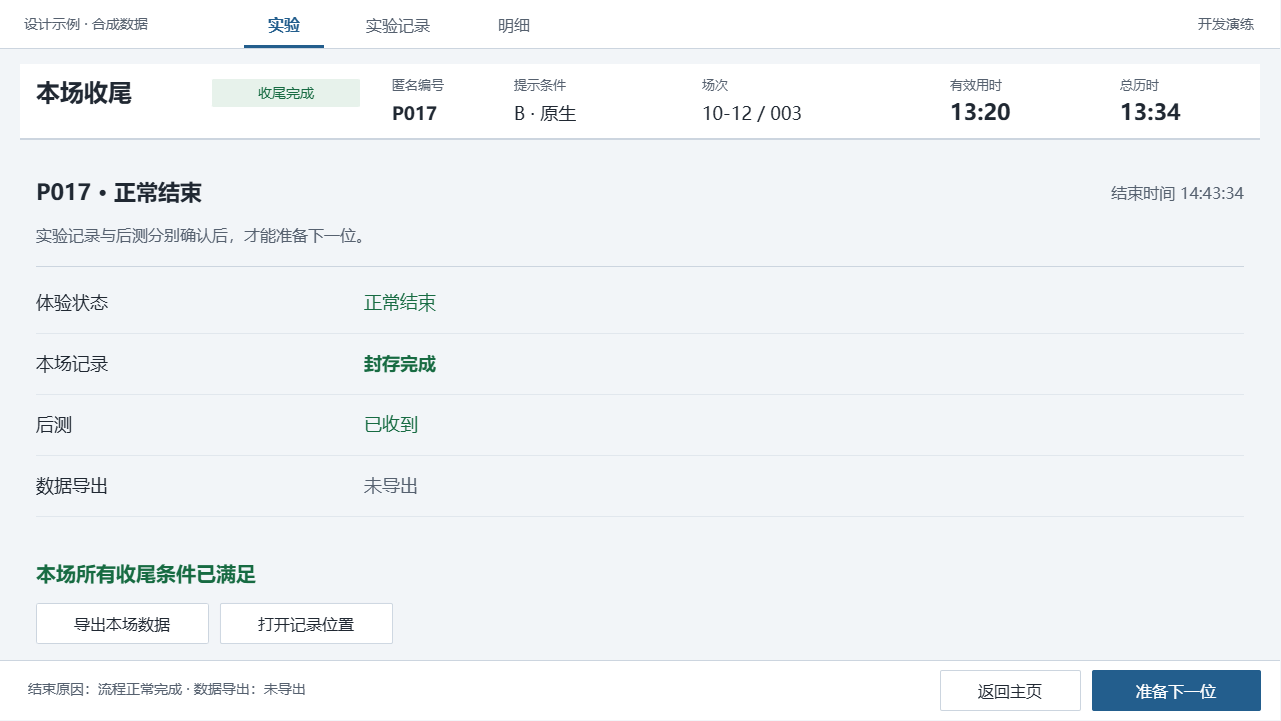

The diagram above was exported from draw.io. Its source (the exported page's mxGraphModel, read from the mxfile embedded in the PNG):
<mxGraphModel dx="1327" dy="1271" grid="0" gridSize="10" guides="1" tooltips="1" connect="0" arrows="0" fold="1" page="1" pageScale="1" pageWidth="1280" pageHeight="720" background="#F2F5F8" math="0" shadow="0">
  <root>
    <mxCell id="0" />
    <mxCell id="1" parent="0" />
    <mxCell id="closed-canvas" parent="1" style="rounded=0;arcSize=0;fillColor=#F2F5F8;strokeColor=none;fontColor=#202832;fontSize=16;fontFamily=Microsoft YaHei;align=left;verticalAlign=middle;whiteSpace=wrap;html=0;spacingLeft=12;spacingRight=12;" value="" vertex="1">
      <mxGeometry height="720" width="1280" as="geometry" />
    </mxCell>
    <mxCell id="closed-2" parent="1" style="rounded=0;arcSize=0;fillColor=#FFFFFF;strokeColor=none;fontColor=#202832;fontSize=16;fontFamily=Microsoft YaHei;align=left;verticalAlign=middle;whiteSpace=wrap;html=0;spacingLeft=12;spacingRight=12;" value="" vertex="1">
      <mxGeometry height="48" width="1280" as="geometry" />
    </mxCell>
    <mxCell id="closed-3" parent="1" style="text;html=0;strokeColor=none;fillColor=none;whiteSpace=wrap;overflow=hidden;fontFamily=Microsoft YaHei;fontSize=14;fontColor=#56616F;fontStyle=0;align=left;verticalAlign=middle;spacing=0;" value="设计示例 · 合成数据" vertex="1">
      <mxGeometry height="28" width="190" x="24" y="10" as="geometry" />
    </mxCell>
    <mxCell id="closed-4" parent="1" style="text;html=0;strokeColor=none;fillColor=none;whiteSpace=wrap;overflow=hidden;fontFamily=Microsoft YaHei;fontSize=16;fontColor=#235E8D;fontStyle=1;align=center;verticalAlign=middle;spacing=0;" value="实验" vertex="1">
      <mxGeometry height="28" width="80" x="244" y="10" as="geometry" />
    </mxCell>
    <mxCell id="closed-5" parent="1" style="rounded=0;arcSize=0;fillColor=#235E8D;strokeColor=none;fontColor=#202832;fontSize=16;fontFamily=Microsoft YaHei;align=left;verticalAlign=middle;whiteSpace=wrap;html=0;spacingLeft=12;spacingRight=12;" value="" vertex="1">
      <mxGeometry height="3" width="80" x="244" y="45" as="geometry" />
    </mxCell>
    <mxCell id="closed-6" parent="1" style="text;html=0;strokeColor=none;fillColor=none;whiteSpace=wrap;overflow=hidden;fontFamily=Microsoft YaHei;fontSize=16;fontColor=#56616F;fontStyle=0;align=center;verticalAlign=middle;spacing=0;" value="实验记录" vertex="1">
      <mxGeometry height="28" width="108" x="344" y="10" as="geometry" />
    </mxCell>
    <mxCell id="closed-7" parent="1" style="text;html=0;strokeColor=none;fillColor=none;whiteSpace=wrap;overflow=hidden;fontFamily=Microsoft YaHei;fontSize=16;fontColor=#56616F;fontStyle=0;align=center;verticalAlign=middle;spacing=0;" value="明细" vertex="1">
      <mxGeometry height="28" width="80" x="474" y="10" as="geometry" />
    </mxCell>
    <mxCell id="closed-8" parent="1" style="text;html=0;strokeColor=none;fillColor=none;whiteSpace=wrap;overflow=hidden;fontFamily=Microsoft YaHei;fontSize=14;fontColor=#56616F;fontStyle=0;align=right;verticalAlign=middle;spacing=0;" value="开发演练" vertex="1">
      <mxGeometry height="28" width="160" x="1094" y="10" as="geometry" />
    </mxCell>
    <mxCell id="closed-9" parent="1" style="rounded=0;arcSize=0;fillColor=#CCD5DF;strokeColor=none;fontColor=#202832;fontSize=16;fontFamily=Microsoft YaHei;align=left;verticalAlign=middle;whiteSpace=wrap;html=0;spacingLeft=12;spacingRight=12;" value="" vertex="1">
      <mxGeometry height="1" width="1280" y="48" as="geometry" />
    </mxCell>
    <mxCell id="closed-10" parent="1" style="rounded=0;arcSize=0;fillColor=#FFFFFF;strokeColor=none;fontColor=#202832;fontSize=16;fontFamily=Microsoft YaHei;align=left;verticalAlign=middle;whiteSpace=wrap;html=0;spacingLeft=12;spacingRight=12;" value="" vertex="1">
      <mxGeometry height="76" width="1240" x="20" y="64" as="geometry" />
    </mxCell>
    <mxCell id="closed-11" parent="1" style="text;html=0;strokeColor=none;fillColor=none;whiteSpace=wrap;overflow=hidden;fontFamily=Microsoft YaHei;fontSize=24;fontColor=#202832;fontStyle=1;align=left;verticalAlign=middle;spacing=0;" value="本场收尾" vertex="1">
      <mxGeometry height="38" width="162" x="36" y="73" as="geometry" />
    </mxCell>
    <mxCell id="closed-12" parent="1" style="rounded=1;arcSize=4;fillColor=#E7F2EB;strokeColor=none;fontColor=#176B42;fontSize=14;fontFamily=Microsoft YaHei;align=center;verticalAlign=middle;whiteSpace=wrap;html=0;spacingLeft=12;spacingRight=12;" value="收尾完成" vertex="1">
      <mxGeometry height="28" width="148" x="212" y="79" as="geometry" />
    </mxCell>
    <mxCell id="closed-13" parent="1" style="text;html=0;strokeColor=none;fillColor=none;whiteSpace=wrap;overflow=hidden;fontFamily=Microsoft YaHei;fontSize=13;fontColor=#56616F;fontStyle=0;align=left;verticalAlign=middle;spacing=0;" value="匿名编号" vertex="1">
      <mxGeometry height="24" width="88" x="392" y="72" as="geometry" />
    </mxCell>
    <mxCell id="closed-14" parent="1" style="text;html=0;strokeColor=none;fillColor=none;whiteSpace=wrap;overflow=hidden;fontFamily=Microsoft YaHei;fontSize=18;fontColor=#202832;fontStyle=1;align=left;verticalAlign=middle;spacing=0;" value="P017" vertex="1">
      <mxGeometry height="28" width="88" x="392" y="99" as="geometry" />
    </mxCell>
    <mxCell id="closed-15" parent="1" style="text;html=0;strokeColor=none;fillColor=none;whiteSpace=wrap;overflow=hidden;fontFamily=Microsoft YaHei;fontSize=13;fontColor=#56616F;fontStyle=0;align=left;verticalAlign=middle;spacing=0;" value="提示条件" vertex="1">
      <mxGeometry height="24" width="88" x="514" y="72" as="geometry" />
    </mxCell>
    <mxCell id="closed-16" parent="1" style="text;html=0;strokeColor=none;fillColor=none;whiteSpace=wrap;overflow=hidden;fontFamily=Microsoft YaHei;fontSize=18;fontColor=#202832;fontStyle=0;align=left;verticalAlign=middle;spacing=0;" value="B · 原生" vertex="1">
      <mxGeometry height="28" width="144" x="514" y="99" as="geometry" />
    </mxCell>
    <mxCell id="closed-17" parent="1" style="text;html=0;strokeColor=none;fillColor=none;whiteSpace=wrap;overflow=hidden;fontFamily=Microsoft YaHei;fontSize=13;fontColor=#56616F;fontStyle=0;align=left;verticalAlign=middle;spacing=0;" value="场次" vertex="1">
      <mxGeometry height="24" width="80" x="702" y="72" as="geometry" />
    </mxCell>
    <mxCell id="closed-18" parent="1" style="text;html=0;strokeColor=none;fillColor=none;whiteSpace=wrap;overflow=hidden;fontFamily=Microsoft YaHei;fontSize=18;fontColor=#202832;fontStyle=0;align=left;verticalAlign=middle;spacing=0;" value="10-12 / 003" vertex="1">
      <mxGeometry height="28" width="172" x="702" y="99" as="geometry" />
    </mxCell>
    <mxCell id="closed-19" parent="1" style="text;html=0;strokeColor=none;fillColor=none;whiteSpace=wrap;overflow=hidden;fontFamily=Microsoft YaHei;fontSize=13;fontColor=#56616F;fontStyle=0;align=left;verticalAlign=middle;spacing=0;" value="有效用时" vertex="1">
      <mxGeometry height="24" width="112" x="950" y="72" as="geometry" />
    </mxCell>
    <mxCell id="closed-20" parent="1" style="text;html=0;strokeColor=none;fillColor=none;whiteSpace=wrap;overflow=hidden;fontFamily=Microsoft YaHei;fontSize=22;fontColor=#202832;fontStyle=1;align=left;verticalAlign=middle;spacing=0;" value="13:20" vertex="1">
      <mxGeometry height="28" width="112" x="950" y="98" as="geometry" />
    </mxCell>
    <mxCell id="closed-21" parent="1" style="text;html=0;strokeColor=none;fillColor=none;whiteSpace=wrap;overflow=hidden;fontFamily=Microsoft YaHei;fontSize=13;fontColor=#56616F;fontStyle=0;align=left;verticalAlign=middle;spacing=0;" value="总历时" vertex="1">
      <mxGeometry height="24" width="112" x="1120" y="72" as="geometry" />
    </mxCell>
    <mxCell id="closed-22" parent="1" style="text;html=0;strokeColor=none;fillColor=none;whiteSpace=wrap;overflow=hidden;fontFamily=Microsoft YaHei;fontSize=22;fontColor=#202832;fontStyle=1;align=left;verticalAlign=middle;spacing=0;" value="13:34" vertex="1">
      <mxGeometry height="28" width="112" x="1120" y="98" as="geometry" />
    </mxCell>
    <mxCell id="closed-23" parent="1" style="rounded=0;arcSize=0;fillColor=#CCD5DF;strokeColor=none;fontColor=#202832;fontSize=16;fontFamily=Microsoft YaHei;align=left;verticalAlign=middle;whiteSpace=wrap;html=0;spacingLeft=12;spacingRight=12;" value="" vertex="1">
      <mxGeometry height="2" width="1240" x="20" y="138" as="geometry" />
    </mxCell>
    <mxCell id="closed-24" parent="1" style="rounded=0;arcSize=0;fillColor=#FFFFFF;strokeColor=none;fontColor=#202832;fontSize=16;fontFamily=Microsoft YaHei;align=left;verticalAlign=middle;whiteSpace=wrap;html=0;spacingLeft=12;spacingRight=12;" value="" vertex="1">
      <mxGeometry height="60" width="1280" y="660" as="geometry" />
    </mxCell>
    <mxCell id="closed-25" parent="1" style="rounded=0;arcSize=0;fillColor=#CCD5DF;strokeColor=none;fontColor=#202832;fontSize=16;fontFamily=Microsoft YaHei;align=left;verticalAlign=middle;whiteSpace=wrap;html=0;spacingLeft=12;spacingRight=12;" value="" vertex="1">
      <mxGeometry height="1" width="1280" y="660" as="geometry" />
    </mxCell>
    <mxCell id="closed-26" parent="1" style="text;html=0;strokeColor=none;fillColor=none;whiteSpace=wrap;overflow=hidden;fontFamily=Microsoft YaHei;fontSize=22;fontColor=#202832;fontStyle=1;align=left;verticalAlign=middle;spacing=0;" value="P017 · 正常结束" vertex="1">
      <mxGeometry height="36" width="610" x="36" y="174" as="geometry" />
    </mxCell>
    <mxCell id="closed-27" parent="1" style="text;html=0;strokeColor=none;fillColor=none;whiteSpace=wrap;overflow=hidden;fontFamily=Microsoft YaHei;fontSize=16;fontColor=#56616F;fontStyle=0;align=left;verticalAlign=middle;spacing=0;" value="实验记录与后测分别确认后，才能准备下一位。" vertex="1">
      <mxGeometry height="32" width="850" x="36" y="218" as="geometry" />
    </mxCell>
    <mxCell id="closed-28" parent="1" style="text;html=0;strokeColor=none;fillColor=none;whiteSpace=wrap;overflow=hidden;fontFamily=Microsoft YaHei;fontSize=16;fontColor=#56616F;fontStyle=0;align=right;verticalAlign=middle;spacing=0;" value="结束时间  14:43:34" vertex="1">
      <mxGeometry height="32" width="252" x="992" y="176" as="geometry" />
    </mxCell>
    <mxCell id="closed-29" parent="1" style="rounded=0;arcSize=0;fillColor=#CCD5DF;strokeColor=none;fontColor=#202832;fontSize=16;fontFamily=Microsoft YaHei;align=left;verticalAlign=middle;whiteSpace=wrap;html=0;spacingLeft=12;spacingRight=12;" value="" vertex="1">
      <mxGeometry height="1" width="1208" x="36" y="266" as="geometry" />
    </mxCell>
    <mxCell id="closed-30" parent="1" style="text;html=0;strokeColor=none;fillColor=none;whiteSpace=wrap;overflow=hidden;fontFamily=Microsoft YaHei;fontSize=18;fontColor=#202832;fontStyle=0;align=left;verticalAlign=middle;spacing=0;" value="体验状态" vertex="1">
      <mxGeometry height="32" width="302" x="36" y="286" as="geometry" />
    </mxCell>
    <mxCell id="closed-31" parent="1" style="text;html=0;strokeColor=none;fillColor=none;whiteSpace=wrap;overflow=hidden;fontFamily=Microsoft YaHei;fontSize=18;fontColor=#176B42;fontStyle=0;align=left;verticalAlign=middle;spacing=0;" value="正常结束" vertex="1">
      <mxGeometry height="32" width="524" x="364" y="286" as="geometry" />
    </mxCell>
    <mxCell id="closed-32" parent="1" style="rounded=0;arcSize=0;fillColor=#E1E7ED;strokeColor=none;fontColor=#202832;fontSize=16;fontFamily=Microsoft YaHei;align=left;verticalAlign=middle;whiteSpace=wrap;html=0;spacingLeft=12;spacingRight=12;" value="" vertex="1">
      <mxGeometry height="1" width="1208" x="36" y="333" as="geometry" />
    </mxCell>
    <mxCell id="closed-33" parent="1" style="text;html=0;strokeColor=none;fillColor=none;whiteSpace=wrap;overflow=hidden;fontFamily=Microsoft YaHei;fontSize=18;fontColor=#202832;fontStyle=0;align=left;verticalAlign=middle;spacing=0;" value="本场记录" vertex="1">
      <mxGeometry height="32" width="302" x="36" y="347" as="geometry" />
    </mxCell>
    <mxCell id="closed-34" parent="1" style="text;html=0;strokeColor=none;fillColor=none;whiteSpace=wrap;overflow=hidden;fontFamily=Microsoft YaHei;fontSize=18;fontColor=#176B42;fontStyle=1;align=left;verticalAlign=middle;spacing=0;" value="封存完成" vertex="1">
      <mxGeometry height="32" width="524" x="364" y="347" as="geometry" />
    </mxCell>
    <mxCell id="closed-35" parent="1" style="rounded=0;arcSize=0;fillColor=#E1E7ED;strokeColor=none;fontColor=#202832;fontSize=16;fontFamily=Microsoft YaHei;align=left;verticalAlign=middle;whiteSpace=wrap;html=0;spacingLeft=12;spacingRight=12;" value="" vertex="1">
      <mxGeometry height="1" width="1208" x="36" y="394" as="geometry" />
    </mxCell>
    <mxCell id="closed-36" parent="1" style="text;html=0;strokeColor=none;fillColor=none;whiteSpace=wrap;overflow=hidden;fontFamily=Microsoft YaHei;fontSize=18;fontColor=#202832;fontStyle=0;align=left;verticalAlign=middle;spacing=0;" value="后测" vertex="1">
      <mxGeometry height="32" width="302" x="36" y="408" as="geometry" />
    </mxCell>
    <mxCell id="closed-37" parent="1" style="text;html=0;strokeColor=none;fillColor=none;whiteSpace=wrap;overflow=hidden;fontFamily=Microsoft YaHei;fontSize=18;fontColor=#176B42;fontStyle=0;align=left;verticalAlign=middle;spacing=0;" value="已收到" vertex="1">
      <mxGeometry height="32" width="524" x="364" y="408" as="geometry" />
    </mxCell>
    <mxCell id="closed-38" parent="1" style="rounded=0;arcSize=0;fillColor=#E1E7ED;strokeColor=none;fontColor=#202832;fontSize=16;fontFamily=Microsoft YaHei;align=left;verticalAlign=middle;whiteSpace=wrap;html=0;spacingLeft=12;spacingRight=12;" value="" vertex="1">
      <mxGeometry height="1" width="1208" x="36" y="455" as="geometry" />
    </mxCell>
    <mxCell id="closed-39" parent="1" style="text;html=0;strokeColor=none;fillColor=none;whiteSpace=wrap;overflow=hidden;fontFamily=Microsoft YaHei;fontSize=18;fontColor=#202832;fontStyle=0;align=left;verticalAlign=middle;spacing=0;" value="数据导出" vertex="1">
      <mxGeometry height="32" width="302" x="36" y="469" as="geometry" />
    </mxCell>
    <mxCell id="closed-40" parent="1" style="text;html=0;strokeColor=none;fillColor=none;whiteSpace=wrap;overflow=hidden;fontFamily=Microsoft YaHei;fontSize=18;fontColor=#56616F;fontStyle=0;align=left;verticalAlign=middle;spacing=0;" value="未导出" vertex="1">
      <mxGeometry height="32" width="524" x="364" y="469" as="geometry" />
    </mxCell>
    <mxCell id="closed-41" parent="1" style="rounded=0;arcSize=0;fillColor=#E1E7ED;strokeColor=none;fontColor=#202832;fontSize=16;fontFamily=Microsoft YaHei;align=left;verticalAlign=middle;whiteSpace=wrap;html=0;spacingLeft=12;spacingRight=12;" value="" vertex="1">
      <mxGeometry height="1" width="1208" x="36" y="516" as="geometry" />
    </mxCell>
    <mxCell id="closed-42" parent="1" style="text;html=0;strokeColor=none;fillColor=none;whiteSpace=wrap;overflow=hidden;fontFamily=Microsoft YaHei;fontSize=20;fontColor=#176B42;fontStyle=1;align=left;verticalAlign=middle;spacing=0;" value="本场所有收尾条件已满足" vertex="1">
      <mxGeometry height="40" width="970" x="36" y="552" as="geometry" />
    </mxCell>
    <mxCell id="closed-43" parent="1" style="rounded=1;arcSize=4;fillColor=#FFFFFF;strokeColor=#CCD5DF;fontColor=#202832;fontSize=16;fontFamily=Microsoft YaHei;align=center;verticalAlign=middle;whiteSpace=wrap;html=0;spacingLeft=12;spacingRight=12;" value="导出本场数据" vertex="1">
      <mxGeometry height="40" width="172" x="36" y="603" as="geometry" />
    </mxCell>
    <mxCell id="closed-44" parent="1" style="rounded=1;arcSize=4;fillColor=#FFFFFF;strokeColor=#CCD5DF;fontColor=#202832;fontSize=16;fontFamily=Microsoft YaHei;align=center;verticalAlign=middle;whiteSpace=wrap;html=0;spacingLeft=12;spacingRight=12;" value="打开记录位置" vertex="1">
      <mxGeometry height="40" width="172" x="220" y="603" as="geometry" />
    </mxCell>
    <mxCell id="closed-45" parent="1" style="text;html=0;strokeColor=none;fillColor=none;whiteSpace=wrap;overflow=hidden;fontFamily=Microsoft YaHei;fontSize=14;fontColor=#56616F;fontStyle=0;align=left;verticalAlign=middle;spacing=0;" value="结束原因：流程正常完成 · 数据导出：未导出" vertex="1">
      <mxGeometry height="30" width="720" x="28" y="674" as="geometry" />
    </mxCell>
    <mxCell id="closed-46" parent="1" style="rounded=1;arcSize=4;fillColor=#235E8D;strokeColor=#235E8D;fontColor=#FFFFFF;fontSize=16;fontFamily=Microsoft YaHei;align=center;verticalAlign=middle;whiteSpace=wrap;html=0;spacingLeft=12;spacingRight=12;" value="准备下一位" vertex="1">
      <mxGeometry height="40" width="168" x="1092" y="670" as="geometry" />
    </mxCell>
    <mxCell id="closed-47" parent="1" style="rounded=1;arcSize=4;fillColor=#FFFFFF;strokeColor=#CCD5DF;fontColor=#202832;fontSize=16;fontFamily=Microsoft YaHei;align=center;verticalAlign=middle;whiteSpace=wrap;html=0;spacingLeft=12;spacingRight=12;" value="返回主页" vertex="1">
      <mxGeometry height="40" width="140" x="940" y="670" as="geometry" />
    </mxCell>
  </root>
</mxGraphModel>